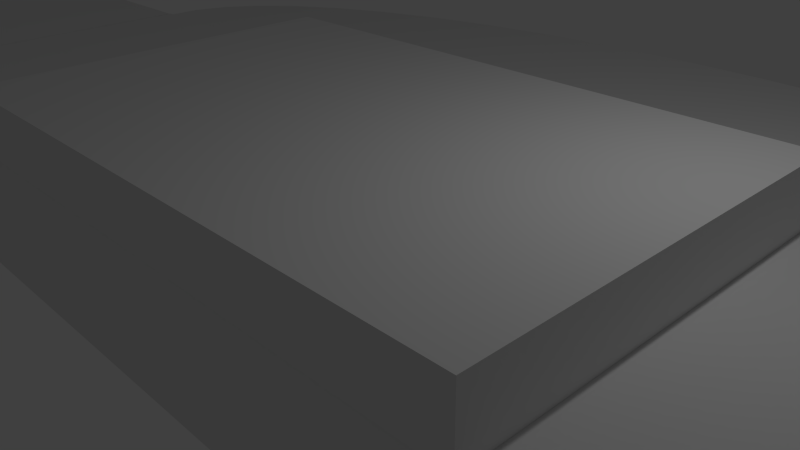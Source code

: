 # Source: Scene_1.blend  (saved by Blender 2.72.0; exported with 4.5.12 LTS)
import bpy
from mathutils import Matrix  # noqa: F401  (used for matrix-valued properties, if any)

bpy.ops.wm.read_factory_settings(use_empty=True)
scene = bpy.context.scene
scene.name = 'Scene'

# ---- collections
col_collection_1 = bpy.data.collections.new('Collection 1'); scene.collection.children.link(col_collection_1)

# ---- materials (node trees are filled in below, after node groups)
mat_material = bpy.data.materials.new('Material')
mat_material.alpha_threshold = 0.0
mat_material.use_transparent_shadow = False
mat_material.roughness = 0.5
mat_material.line_color = (0.0, 0.0, 0.0, 1.0)

# ---- material node trees

# ---- world
world_world = bpy.data.worlds.new('World'); scene.world = world_world
world_world.color = (0.05088, 0.05088, 0.05088)
world_world.use_sun_shadow = False
world_world.sun_shadow_jitter_overblur = 0.0
world_world.cycles.sampling_method = 'MANUAL'
world_world.cycles.sample_map_resolution = 256

# ---- cameras
cam_camera = bpy.data.cameras.new('Camera')
cam_camera.clip_end = 100.0
cam_camera.lens = 35.0
cam_camera.sensor_width = 32.0
cam_camera.sensor_height = 18.0
cam_camera.ortho_scale = 7.314
cam_camera.dof.focus_distance = 0.0
cam_camera.dof.aperture_fstop = 128.0

# ---- lights
light_lamp = bpy.data.lights.new('Lamp', 'POINT')
light_lamp.transmission_factor = 0.0
light_lamp.cutoff_distance = 30.0
light_lamp.energy = 100.0
light_lamp.shadow_buffer_clip_start = 1.001
light_lamp.shadow_soft_size = 0.1
light_lamp.shadow_maximum_resolution = 0.006
light_lamp.use_absolute_resolution = True
light_lamp.cycles.use_multiple_importance_sampling = False

# ---- meshes
me_cube_001 = bpy.data.meshes.new('Cube.001')
me_cube_001.from_pydata([(-1.0, -1.0, -1.0), (-1.0, 1.0, -1.0), (1.0, 1.0, -1.0), (1.0, -1.0, -1.0), (-1.0, -1.0, 1.0), (-1.0, 1.0, 1.0), (1.0, 1.0, 1.0), (1.0, -1.0, 1.0)], [], [(4, 5, 1, 0), (5, 6, 2, 1), (6, 7, 3, 2), (7, 4, 0, 3), (0, 1, 2, 3), (7, 6, 5, 4)])
me_cube_001.use_remesh_preserve_volume = False
me_cube_001.use_remesh_preserve_attributes = False
me_cube_001.use_mirror_vertex_groups = False
me_cube_001.update()
me_cube = bpy.data.meshes.new('Cube')
me_cube.from_pydata([(1.0, 1.0, -1.0), (1.0, -1.0, -1.0), (-1.0, -1.0, -1.0), (-1.0, 1.0, -1.0), (1.0, 1.0, 1.0), (1.0, -1.0, 1.0), (-1.0, -1.0, 1.0), (-1.0, 1.0, 1.0), (0.9956, -0.8708, -0.9857), (0.9956, -0.9967, 0.9857), (0.9956, -1.081, -0.9857), (0.9956, -1.207, 0.9857), (0.9734, -1.289, -0.9857), (0.9734, -1.415, 0.9857), (0.9294, -1.49, -0.9857), (0.9294, -1.616, 0.9857), (0.8646, -1.679, -0.9857), (0.8646, -1.805, 0.9857), (0.7806, -1.853, -0.9857), (0.7806, -1.979, 0.9857), (0.6791, -2.007, -0.9857), (0.6791, -2.133, 0.9857), (0.5624, -2.138, -0.9857), (0.5624, -2.264, 0.9857), (0.4332, -2.243, -0.9857), (0.4332, -2.369, 0.9857), (0.2943, -2.32, -0.9857), (0.2943, -2.446, 0.9857), (0.1488, -2.366, -0.9857), (0.1488, -2.492, 0.9857), (6.261e-07, -2.382, -0.9857), (6.228e-07, -2.508, 0.9857), (-0.1488, -2.366, -0.9857), (-0.1488, -2.492, 0.9857), (-0.2943, -2.32, -0.9857), (-0.2943, -2.446, 0.9857), (-0.4332, -2.243, -0.9857), (-0.4332, -2.369, 0.9857), (-0.5624, -2.138, -0.9857), (-0.5624, -2.264, 0.9857), (-0.6791, -2.007, -0.9857), (-0.6791, -2.133, 0.9857), (-0.7806, -1.853, -0.9857), (-0.7806, -1.979, 0.9857), (-0.8646, -1.679, -0.9857), (-0.8646, -1.805, 0.9857), (-0.9294, -1.49, -0.9857), (-0.9294, -1.616, 0.9857), (-0.9734, -1.289, -0.9857), (-0.9734, -1.415, 0.9857), (-0.9956, -1.081, -0.9857), (-0.9956, -1.207, 0.9857), (-0.9956, -0.8708, -0.9857), (-0.9956, -0.9967, 0.9857), (1.624, 0.992, -1.0), (1.624, -0.992, -1.0), (0.9996, -0.992, -1.0), (0.9996, 0.992, -1.0), (1.624, 0.992, 1.0), (1.624, -0.992, 1.0), (0.9996, -0.992, 1.0), (0.9996, 0.992, 1.0), (-0.9963, 0.9893, -1.0), (-0.9963, -0.9893, -1.0), (-1.596, -0.9893, -1.0), (-1.596, 0.9893, -1.0), (-0.9963, 0.9893, 1.0), (-0.9963, -0.9893, 1.0), (-1.596, -0.9893, 1.0), (-1.596, 0.9893, 1.0), (0.645, -1.955, 0.4787)], [(23, 70)], [(0, 1, 2, 3), (4, 7, 6, 5), (0, 4, 5, 1), (1, 5, 6, 2), (2, 6, 7, 3), (4, 0, 3, 7), (8, 9, 11, 10), (10, 11, 13, 12), (12, 13, 15, 14), (14, 15, 17, 16), (16, 17, 19, 18), (18, 19, 21, 20), (20, 21, 23, 22), (22, 23, 25, 24), (24, 25, 27, 26), (26, 27, 29, 28), (28, 29, 31, 30), (30, 31, 33, 32), (32, 33, 35, 34), (34, 35, 37, 36), (36, 37, 39, 38), (38, 39, 41, 40), (40, 41, 43, 42), (42, 43, 45, 44), (44, 45, 47, 46), (46, 47, 49, 48), (48, 49, 51, 50), (50, 51, 53, 52), (11, 9, 53, 51, 49, 47, 45, 43, 41, 39, 37, 35, 33, 31, 29, 27, 25, 23, 21, 19, 17, 15, 13), (58, 59, 55, 54), (59, 60, 56, 55), (60, 61, 57, 56), (61, 58, 54, 57), (54, 55, 56, 57), (61, 60, 59, 58), (66, 67, 63, 62), (67, 68, 64, 63), (68, 69, 65, 64), (69, 66, 62, 65), (62, 63, 64, 65), (69, 68, 67, 66)])
me_cube.materials.append(mat_material)
me_cube.use_remesh_preserve_volume = False
me_cube.use_remesh_preserve_attributes = False
me_cube.use_mirror_vertex_groups = False
me_cube.update()

# ---- objects
ob_drum_platform = bpy.data.objects.new('Drum platform', me_cube_001)
ob_scence_floor = bpy.data.objects.new('Scence_Floor', me_cube)
ob_lamp = bpy.data.objects.new('Lamp', light_lamp)
ob_camera = bpy.data.objects.new('Camera', cam_camera)

# ---- transforms, parenting, visibility, modifiers, constraints
ob_drum_platform.location = (-0.1309, -0.2193, 1.442)
ob_drum_platform.scale = (4.405, 2.808, 0.4409)
ob_drum_platform.lineart.crease_threshold = 0.0
ob_scence_floor.location = (0.0, 0.0, 0.0)
ob_scence_floor.rotation_euler = (0.0, 0.0, 3.142)
ob_scence_floor.scale = (10.0, 3.0, 1.0)
ob_scence_floor.lock_rotations_4d = False
ob_scence_floor.empty_display_type = 'ARROWS'
ob_scence_floor.lineart.crease_threshold = 0.0
ob_lamp.location = (4.076, 1.005, 5.904)
ob_lamp.rotation_euler = (0.6503, 0.05522, 1.866)
ob_lamp.lock_rotations_4d = False
ob_lamp.empty_display_type = 'ARROWS'
ob_lamp.color = (0.0, 0.0, 0.0, 0.0)
ob_lamp.lineart.crease_threshold = 0.0
ob_camera.location = (7.481, -6.508, 5.344)
ob_camera.rotation_euler = (1.109, 0.01082, 0.8149)
ob_camera.lock_rotations_4d = False
ob_camera.empty_display_type = 'ARROWS'
ob_camera.color = (0.0, 0.0, 0.0, 0.0)
ob_camera.display_type = 'WIRE'
ob_camera.lineart.crease_threshold = 0.0

# ---- collection membership
col_collection_1.objects.link(ob_drum_platform)
col_collection_1.objects.link(ob_scence_floor)
col_collection_1.objects.link(ob_lamp)
col_collection_1.objects.link(ob_camera)

# ---- scene / render settings (as saved in the file)
scene.camera = ob_camera
scene.frame_start = 1; scene.frame_end = 250; scene.frame_set(1)
scene.render.engine = 'BLENDER_EEVEE_NEXT'
scene.render.resolution_percentage = 50
scene.render.dither_intensity = 0.0
scene.cycles.use_denoising = False
scene.cycles.samples = 10
scene.cycles.sampling_pattern = 'TABULATED_SOBOL'
scene.cycles.light_sampling_threshold = 0.0
scene.cycles.use_adaptive_sampling = False
scene.cycles.use_light_tree = False
scene.cycles.blur_glossy = 0.0
scene.cycles.pixel_filter_type = 'GAUSSIAN'
scene.cycles.sample_clamp_indirect = 0.0
scene.view_settings.view_transform = 'Standard'
bpy.context.view_layer.update()
